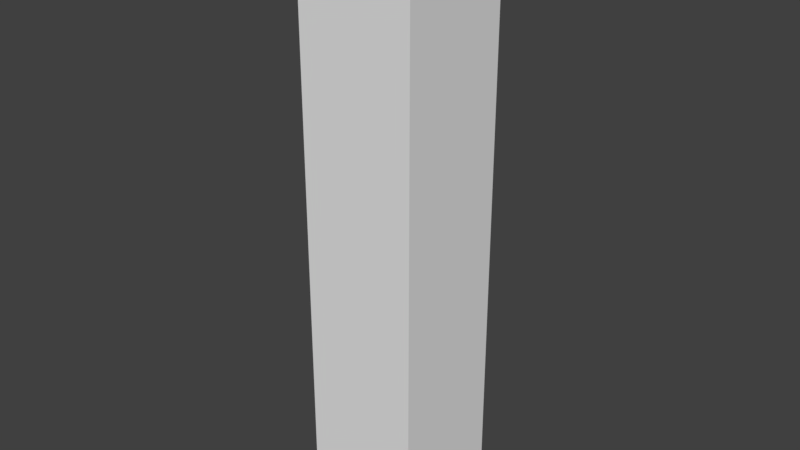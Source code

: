 # Source: KeyCardStand.blend  (saved by Blender 2.78.0; exported with 4.5.12 LTS)
import bpy
from mathutils import Matrix  # noqa: F401  (used for matrix-valued properties, if any)

bpy.ops.wm.read_factory_settings(use_empty=True)
scene = bpy.context.scene
scene.name = 'Scene'

# ---- collections
col_collection_1 = bpy.data.collections.new('Collection 1'); scene.collection.children.link(col_collection_1)

# ---- materials (node trees are filled in below, after node groups)
mat_stand = bpy.data.materials.new('Stand')
mat_stand.alpha_threshold = 0.0
mat_stand.use_transparent_shadow = False
mat_stand.roughness = 0.5
mat_stand.line_color = (0.0, 0.0, 0.0, 1.0)
mat_push = bpy.data.materials.new('Push')
mat_push.alpha_threshold = 0.0
mat_push.use_transparent_shadow = False
mat_push.roughness = 0.5

# ---- material node trees

# ---- world
world_world = bpy.data.worlds.new('World'); scene.world = world_world
world_world.color = (0.05088, 0.05088, 0.05088)
world_world.use_sun_shadow = False
world_world.sun_shadow_jitter_overblur = 0.0
world_world.cycles.sampling_method = 'MANUAL'

# ---- meshes
me_cube = bpy.data.meshes.new('Cube')
me_cube.from_pydata([(0.1469, 0.1469, 0.02551), (0.1469, -0.1469, 0.02551), (-0.1469, -0.1469, 0.02551), (-0.1469, 0.1469, 0.02551), (0.1281, 0.1281, 1.498), (0.1281, -0.1281, 1.498), (-0.1281, -0.1281, 1.498), (-0.1281, 0.1281, 1.498), (0.1469, 0.1469, 1.498), (0.1469, -0.1469, 1.498), (-0.1469, 0.1469, 1.498), (-0.1469, -0.1469, 1.498), (0.1281, 0.1281, 1.512), (0.1281, -0.1281, 1.512), (-0.1281, -0.1281, 1.512), (-0.1281, 0.1281, 1.512)], [], [(0, 1, 2, 3), (6, 5, 13, 14), (0, 8, 9, 1), (1, 9, 11, 2), (2, 11, 10, 3), (8, 0, 3, 10), (4, 5, 9, 8), (7, 4, 8, 10), (5, 6, 11, 9), (6, 7, 10, 11), (12, 15, 14, 13), (5, 4, 12, 13), (7, 6, 14, 15), (4, 7, 15, 12)])
_uv = me_cube.uv_layers.new(name='UVMap')
_uv.uv.foreach_set('vector', [1.0, 0.1996, 1.0, 0.3992, 0.8, 0.3992, 0.8, 0.1996, 0.8188, 0.7472, 0.8188, 0.5732, 0.8281, 0.5732, 0.8281, 0.7472, 0.8, 2.53e-09, 0.8, 1.0, 0.6, 1.0, 0.6, 0.0, 0.4, 1.0, 0.4, 0.0, 0.6, 0.0, 0.6, 1.0, 1.42e-07, 1.0, 0.0, 0.0, 0.2, 0.0, 0.2, 1.0, 0.4, 0.0, 0.4, 1.0, 0.2, 1.0, 0.2, 0.0, 0.9872, 0.0128, 0.8128, 0.0128, 0.8, 1.012e-07, 1.0, 0.0, 0.9872, 0.1868, 0.9872, 0.0128, 1.0, 0.0, 1.0, 0.1996, 0.8128, 0.0128, 0.8128, 0.1868, 0.8, 0.1996, 0.8, 1.012e-07, 0.8128, 0.1868, 0.9872, 0.1868, 1.0, 0.1996, 0.8, 0.1996, 0.9743, 0.3992, 0.9743, 0.5732, 0.8, 0.5732, 0.8, 0.3992, 0.8188, 0.5732, 0.8188, 0.7472, 0.8094, 0.7472, 0.8094, 0.5732, 0.8375, 0.5732, 0.8375, 0.7472, 0.8281, 0.7472, 0.8281, 0.5732, 0.8, 0.7472, 0.8, 0.5732, 0.8094, 0.5732, 0.8094, 0.7472])
me_cube.materials.append(mat_stand)
me_cube.materials.append(mat_push)
me_cube.use_remesh_preserve_volume = False
me_cube.use_remesh_preserve_attributes = False
me_cube.use_mirror_vertex_groups = False
me_cube.update()

# ---- objects
ob_cube = bpy.data.objects.new('Cube', me_cube)

# ---- transforms, parenting, visibility, modifiers, constraints
ob_cube.location = (0.0, 0.0, 0.0)
ob_cube.lock_rotations_4d = False
ob_cube.empty_display_type = 'ARROWS'
ob_cube.lineart.crease_threshold = 0.0

# ---- collection membership
col_collection_1.objects.link(ob_cube)

# ---- scene / render settings (as saved in the file)
scene.frame_start = 1; scene.frame_end = 250; scene.frame_set(1)
scene.render.engine = 'BLENDER_EEVEE_NEXT'
scene.render.resolution_percentage = 50
scene.render.dither_intensity = 0.0
scene.cycles.use_denoising = False
scene.cycles.samples = 128
scene.cycles.sampling_pattern = 'TABULATED_SOBOL'
scene.cycles.light_sampling_threshold = 0.0
scene.cycles.use_adaptive_sampling = False
scene.cycles.use_light_tree = False
scene.cycles.blur_glossy = 0.0
scene.cycles.sample_clamp_indirect = 0.0
scene.view_settings.view_transform = 'Standard'
bpy.context.view_layer.update()

# ---- added for rendering (the .blend has no active camera and no usable light): camera, sun
cam_auto = bpy.data.cameras.new('AutoCamera')
cam_auto.lens = 50.0
cam_auto.sensor_width = 36.0
cam_auto.clip_end = 1000.0
ob_auto_camera = bpy.data.objects.new('AutoCamera', cam_auto)
scene.collection.objects.link(ob_auto_camera)
ob_auto_camera.location = (1.42767, -1.71321, 1.91067)
ob_auto_camera.rotation_euler = (1.09748, -7.21219e-08, 0.694738)
scene.camera = ob_auto_camera
light_auto_sun = bpy.data.lights.new('AutoSun', 'SUN')
light_auto_sun.energy = 3.0
light_auto_sun.angle = 0.0523599
ob_auto_sun = bpy.data.objects.new('AutoSun', light_auto_sun)
scene.collection.objects.link(ob_auto_sun)
ob_auto_sun.rotation_euler = (0.872665, 0.174533, 0.523599)
bpy.context.view_layer.update()
